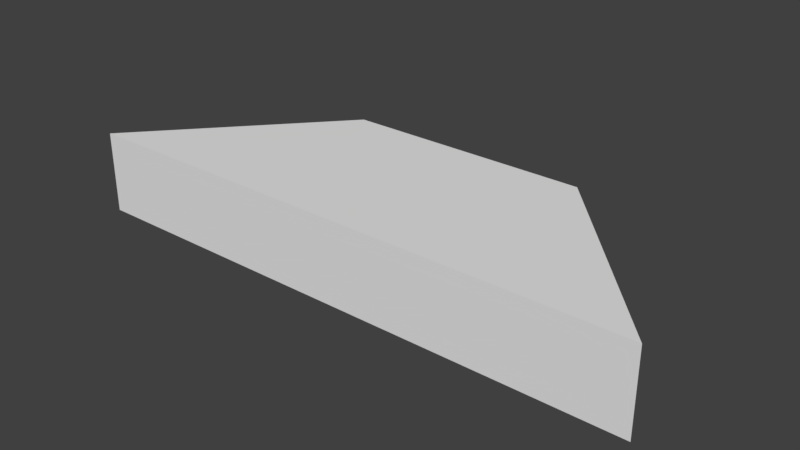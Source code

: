 # Source: SM_Cimientos_3_Lados_2x2x1.blend  (saved by Blender 2.78.0; exported with 4.5.12 LTS)
import bpy
from mathutils import Matrix  # noqa: F401  (used for matrix-valued properties, if any)

bpy.ops.wm.read_factory_settings(use_empty=True)
scene = bpy.context.scene
scene.name = 'Scene'

# ---- collections
col_collection_1 = bpy.data.collections.new('Collection 1'); scene.collection.children.link(col_collection_1)

# ---- world
world_world = bpy.data.worlds.new('World'); scene.world = world_world
world_world.color = (0.05088, 0.05088, 0.05088)
world_world.use_sun_shadow = False
world_world.sun_shadow_jitter_overblur = 0.0
world_world.cycles.sampling_method = 'MANUAL'

# ---- meshes
me_sm_cimientos_3_lados_2x2x1 = bpy.data.meshes.new('SM_Cimientos 3 Lados 2x2x1')
me_sm_cimientos_3_lados_2x2x1.from_pydata([(0.0, 0.0, 0.0), (1.333, 1.491, 0.0), (3.334, 1.491, 0.0), (4.667, 0.0, 0.0), (0.0, 0.0, 0.6667), (1.333, 1.491, 0.6667), (3.334, 1.491, 0.6667), (4.667, 0.0, 0.6667), (3.334, 0.0, 0.0), (3.334, 0.0, 0.6667), (1.333, 0.0, 0.0), (1.333, 0.0, 0.6667)], [], [(2, 6, 7, 3), (1, 5, 6, 2), (0, 4, 5, 1), (7, 9, 8, 3), (9, 11, 10, 8), (4, 0, 10, 11), (3, 8, 2), (1, 2, 8, 10), (1, 10, 0), (5, 4, 11), (6, 5, 11, 9), (7, 6, 9)])
me_sm_cimientos_3_lados_2x2x1.use_remesh_preserve_volume = False
me_sm_cimientos_3_lados_2x2x1.use_remesh_preserve_attributes = False
me_sm_cimientos_3_lados_2x2x1.use_mirror_vertex_groups = False
me_sm_cimientos_3_lados_2x2x1.update()

# ---- objects
ob_sm_cimientos_3_lados_2x2x1 = bpy.data.objects.new('SM_Cimientos 3 Lados 2x2x1', me_sm_cimientos_3_lados_2x2x1)

# ---- transforms, parenting, visibility, modifiers, constraints
ob_sm_cimientos_3_lados_2x2x1.location = (0.0, 0.0, 0.0)
ob_sm_cimientos_3_lados_2x2x1.lineart.crease_threshold = 0.0

# ---- collection membership
col_collection_1.objects.link(ob_sm_cimientos_3_lados_2x2x1)

# ---- scene / render settings (as saved in the file)
scene.frame_start = 1; scene.frame_end = 250; scene.frame_set(1)
scene.render.engine = 'CYCLES'
scene.render.resolution_percentage = 50
scene.render.dither_intensity = 0.0
scene.render.use_persistent_data = True
scene.cycles.shading_system = True
scene.cycles.use_denoising = False
scene.cycles.samples = 128
scene.cycles.sampling_pattern = 'TABULATED_SOBOL'
scene.cycles.light_sampling_threshold = 0.0
scene.cycles.use_adaptive_sampling = False
scene.cycles.use_light_tree = False
scene.cycles.blur_glossy = 0.0
scene.cycles.sample_clamp_indirect = 0.0
scene.view_settings.view_transform = 'Standard'
bpy.context.view_layer.update()

# ---- added for rendering (the .blend has no active camera and no usable light): camera, sun
cam_auto = bpy.data.cameras.new('AutoCamera')
cam_auto.lens = 50.0
cam_auto.sensor_width = 36.0
cam_auto.clip_end = 1000.0
ob_auto_camera = bpy.data.objects.new('AutoCamera', cam_auto)
scene.collection.objects.link(ob_auto_camera)
ob_auto_camera.location = (6.90815, -4.74418, 3.99311)
ob_auto_camera.rotation_euler = (1.09748, -7.21219e-08, 0.694738)
scene.camera = ob_auto_camera
light_auto_sun = bpy.data.lights.new('AutoSun', 'SUN')
light_auto_sun.energy = 3.0
light_auto_sun.angle = 0.0523599
ob_auto_sun = bpy.data.objects.new('AutoSun', light_auto_sun)
scene.collection.objects.link(ob_auto_sun)
ob_auto_sun.rotation_euler = (0.872665, 0.174533, 0.523599)
bpy.context.view_layer.update()
